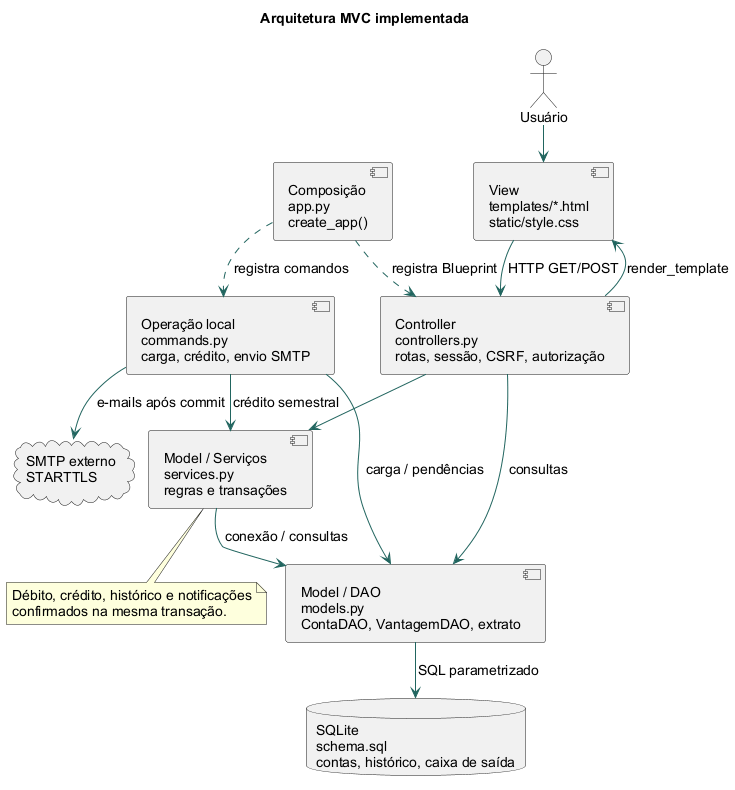

The diagram above was rendered by PlantUML. Its source (embedded in the PNG):
@startuml
!pragma layout smetana
skinparam backgroundColor white
skinparam defaultFontName Arial
skinparam defaultFontSize 14
skinparam shadowing false
skinparam classAttributeIconSize 0
skinparam ArrowColor #21655F
skinparam packageStyle rectangle

title Arquitetura MVC implementada
actor Usuário
component "View\ntemplates/*.html\nstatic/style.css" as View
component "Controller\ncontrollers.py\nrotas, sessão, CSRF, autorização" as Controller
component "Model / Serviços\nservices.py\nregras e transações" as Services
component "Model / DAO\nmodels.py\nContaDAO, VantagemDAO, extrato" as DAO
component "Operação local\ncommands.py\ncarga, crédito, envio SMTP" as CLI
component "Composição\napp.py\ncreate_app()" as App
database "SQLite\nschema.sql\ncontas, histórico, caixa de saída" as DB
cloud "SMTP externo\nSTARTTLS" as SMTP
Usuário --> View
View --> Controller : HTTP GET/POST
Controller --> View : render_template
Controller --> Services
Controller --> DAO : consultas
Services --> DAO : conexão / consultas
DAO --> DB : SQL parametrizado
CLI --> Services : crédito semestral
CLI --> DAO : carga / pendências
CLI --> SMTP : e-mails após commit
App ..> Controller : registra Blueprint
App ..> CLI : registra comandos
note bottom of Services
Débito, crédito, histórico e notificações
confirmados na mesma transação.
end note
@enduml